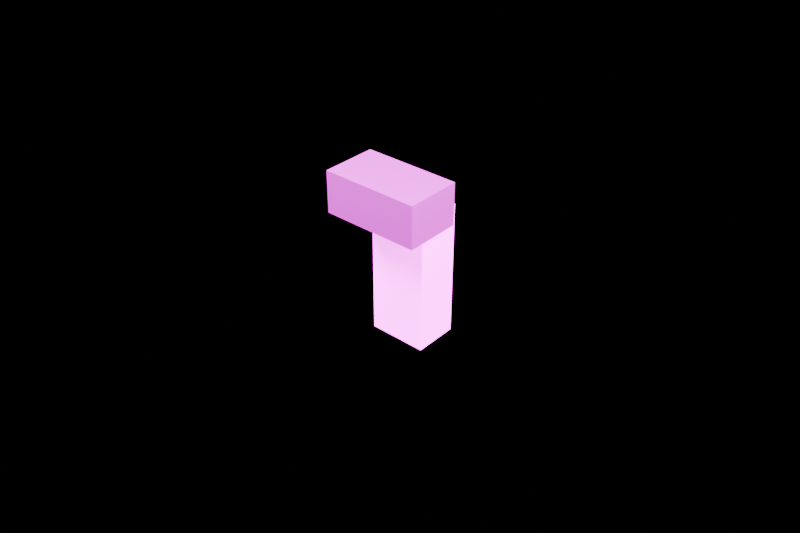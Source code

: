 # Source: tunnel_lantern.blend  (saved by Blender 5.2.45; exported with 4.5.12 LTS)
import bpy
from mathutils import Matrix  # noqa: F401  (used for matrix-valued properties, if any)

bpy.ops.wm.read_factory_settings(use_empty=True)
scene = bpy.context.scene
scene.name = 'Component_tunnel_lantern'

# ---- collections
col_component_tunnel_lantern = bpy.data.collections.new('Component_tunnel_lantern'); scene.collection.children.link(col_component_tunnel_lantern)
col_90 = bpy.data.collections.new('90_预览灯光相机'); scene.collection.children.link(col_90)

# ---- images (referenced by path relative to the original .blend; pixels are not part of the script)
import os
ASSET_DIR = os.environ.get("B2B_ASSET_DIR", "")  # directory of the original .blend (textures are referenced by path, not embedded)
HERE = os.path.dirname(os.path.abspath(__file__))  # packed textures are extracted next to this script under _unpacked/

def load_image(name, relpath, width, height, colorspace="sRGB"):
    """Load a texture the original file referenced (path relative to the .blend, or extracted next to this script)."""
    p = next((c for c in (os.path.join(HERE, relpath), os.path.join(ASSET_DIR, relpath)) if relpath and os.path.exists(c)), "")
    if p:
        img = bpy.data.images.load(p, check_existing=True)
        img.name = name
    else:  # same state as the original file: an image datablock whose file is absent (Cycles renders it pink)
        img = bpy.data.images.new(name, width, height)
        img.source = "FILE"
        img.filepath = "//" + (relpath or name)
    img.colorspace_settings.name = colorspace
    return img
img_td_shared_palette_001 = load_image('TD_Shared_Palette.001', 'tower_district_palette.png', 1024, 1024, 'sRGB')

# ---- materials (node trees are filled in below, after node groups)
mat_td_metal = bpy.data.materials.new('TD_Metal')
mat_td_emission = bpy.data.materials.new('TD_Emission')

# ---- material node trees
mat_td_metal.use_nodes = True; mat_td_metal.node_tree.nodes.clear()
_N = mat_td_metal.node_tree.nodes; _L = mat_td_metal.node_tree.links
n0 = _N.new('ShaderNodeBsdfPrincipled'); n0.name = 'Principled BSDF'; n0.location = (-200, 100)
n0.inputs[1].default_value = 0.61
n0.inputs[2].default_value = 0.37
n0.inputs[10].default_value = 0.005
n0.inputs[19].default_value = 0.15
n1 = _N.new('ShaderNodeOutputMaterial'); n1.name = 'Material Output'; n1.location = (200, 100)
n2 = _N.new('ShaderNodeTexImage'); n2.name = 'Image Texture'; n2.location = (0, 0)
n2.image = img_td_shared_palette_001
n2.interpolation = 'Closest'
n3 = _N.new('ShaderNodeUVMap'); n3.name = 'UV Map'; n3.location = (0, 0)
n3.width = 160
n3.uv_map = 'PaletteUV'
n4 = _N.new('ShaderNodeAttribute'); n4.name = 'Attribute'; n4.location = (0, 0)
n4.label = '每实例色盘偏移 / no geometry duplication'
n4.attribute_type = 'INSTANCER'
n4.attribute_name = 'palette_shift'
n5 = _N.new('ShaderNodeAttribute'); n5.name = 'Attribute.001'; n5.location = (0, 0)
n5.attribute_name = 'PaletteVariantMask'
n6 = _N.new('ShaderNodeVectorMath'); n6.name = 'Vector Math'; n6.location = (0, 0)
n6.operation = 'SCALE'
n7 = _N.new('ShaderNodeVectorMath'); n7.name = 'Vector Math.001'; n7.location = (0, 0)
_L.new(n0.outputs[0], n1.inputs[0])
_L.new(n2.outputs[0], n0.inputs[0])
_L.new(n4.outputs[1], n6.inputs[0])
_L.new(n5.outputs[2], n6.inputs[3])
_L.new(n3.outputs[0], n7.inputs[0])
_L.new(n6.outputs[0], n7.inputs[1])
_L.new(n7.outputs[0], n2.inputs[0])
n1.is_active_output = True
mat_td_emission.use_nodes = True; mat_td_emission.node_tree.nodes.clear()
_N = mat_td_emission.node_tree.nodes; _L = mat_td_emission.node_tree.links
n0 = _N.new('ShaderNodeBsdfPrincipled'); n0.name = 'Principled BSDF'; n0.location = (-200, 100)
n0.inputs[2].default_value = 0.4
n0.inputs[10].default_value = 0.005
n0.inputs[28].default_value = 5.0
n0.inputs[29].default_value = 5.0
n1 = _N.new('ShaderNodeOutputMaterial'); n1.name = 'Material Output'; n1.location = (200, 100)
n2 = _N.new('ShaderNodeTexImage'); n2.name = 'Image Texture'; n2.location = (0, 0)
n2.image = img_td_shared_palette_001
n2.interpolation = 'Closest'
n3 = _N.new('ShaderNodeUVMap'); n3.name = 'UV Map'; n3.location = (0, 0)
n3.width = 160
n3.uv_map = 'PaletteUV'
n4 = _N.new('ShaderNodeAttribute'); n4.name = 'Attribute'; n4.location = (0, 0)
n4.label = '每实例色盘偏移 / no geometry duplication'
n4.attribute_type = 'INSTANCER'
n4.attribute_name = 'palette_shift'
n5 = _N.new('ShaderNodeAttribute'); n5.name = 'Attribute.001'; n5.location = (0, 0)
n5.attribute_name = 'PaletteVariantMask'
n6 = _N.new('ShaderNodeVectorMath'); n6.name = 'Vector Math'; n6.location = (0, 0)
n6.operation = 'SCALE'
n7 = _N.new('ShaderNodeVectorMath'); n7.name = 'Vector Math.001'; n7.location = (0, 0)
_L.new(n0.outputs[0], n1.inputs[0])
_L.new(n2.outputs[0], n0.inputs[0])
_L.new(n2.outputs[0], n0.inputs[27])
_L.new(n4.outputs[1], n6.inputs[0])
_L.new(n5.outputs[2], n6.inputs[3])
_L.new(n3.outputs[0], n7.inputs[0])
_L.new(n6.outputs[0], n7.inputs[1])
_L.new(n7.outputs[0], n2.inputs[0])
n1.is_active_output = True

# ---- cameras
cam_previewcamera = bpy.data.cameras.new('PreviewCamera')
cam_previewcamera.lens = 42.0

# ---- lights
light_preview_key = bpy.data.lights.new('Preview_key', 'AREA')
light_preview_key.energy = 1000.0
light_preview_key.shape = 'RECTANGLE'
light_preview_key.size = 1.0
light_preview_key.size_y = 1.0
light_preview_fill = bpy.data.lights.new('Preview_fill', 'AREA')
light_preview_fill.energy = 500.0
light_preview_fill.shape = 'RECTANGLE'
light_preview_fill.size = 1.0
light_preview_fill.size_y = 1.0

# ---- meshes
me_tunnel_lantern = bpy.data.meshes.new('tunnel_lantern_主体')
me_tunnel_lantern.from_pydata([(-0.14, -0.1175, 0.39), (-0.14, -0.1175, 0.51), (-0.14, 0.0425, 0.39), (-0.14, 0.0425, 0.51), (0.14, -0.1175, 0.39), (0.14, -0.1175, 0.51), (0.14, 0.0425, 0.39), (0.14, 0.0425, 0.51)], [], [(0, 2, 6, 4), (1, 5, 7, 3), (0, 4, 5, 1), (2, 3, 7, 6), (0, 1, 3, 2), (4, 6, 7, 5)])
_uv = me_tunnel_lantern.uv_layers.new(name='PaletteUV')
_uv.uv.foreach_set('vector', [0.2632, 0.01325, 0.2632, 0.04925, 0.2993, 0.04925, 0.2993, 0.01325, 0.2632, 0.01325, 0.2632, 0.04925, 0.2993, 0.04925, 0.2993, 0.01325, 0.2632, 0.01325, 0.2632, 0.04925, 0.2993, 0.04925, 0.2993, 0.01325, 0.2632, 0.01325, 0.2632, 0.04925, 0.2993, 0.04925, 0.2993, 0.01325, 0.2632, 0.01325, 0.2632, 0.04925, 0.2993, 0.04925, 0.2993, 0.01325, 0.2632, 0.01325, 0.2632, 0.04925, 0.2993, 0.04925, 0.2993, 0.01325])
me_tunnel_lantern.materials.append(mat_td_metal)
me_tunnel_lantern.update()
me_tunnel_lantern_1 = bpy.data.meshes.new('tunnel_lantern_自发光')
me_tunnel_lantern_1.from_pydata([(-0.085, -0.0125, 0.0), (-0.085, -0.0125, 0.4), (-0.085, 0.1175, 0.0), (-0.085, 0.1175, 0.4), (0.085, -0.0125, 0.0), (0.085, -0.0125, 0.4), (0.085, 0.1175, 0.0), (0.085, 0.1175, 0.4)], [], [(0, 2, 6, 4), (1, 5, 7, 3), (0, 4, 5, 1), (2, 3, 7, 6), (0, 1, 3, 2), (4, 6, 7, 5)])
_uv = me_tunnel_lantern_1.uv_layers.new(name='PaletteUV')
_uv.uv.foreach_set('vector', [0.3882, 0.07575, 0.3882, 0.1117, 0.4243, 0.1117, 0.4243, 0.07575, 0.3882, 0.07575, 0.3882, 0.1117, 0.4243, 0.1117, 0.4243, 0.07575, 0.3882, 0.07575, 0.3882, 0.1117, 0.4243, 0.1117, 0.4243, 0.07575, 0.3882, 0.07575, 0.3882, 0.1117, 0.4243, 0.1117, 0.4243, 0.07575, 0.3882, 0.07575, 0.3882, 0.1117, 0.4243, 0.1117, 0.4243, 0.07575, 0.3882, 0.07575, 0.3882, 0.1117, 0.4243, 0.1117, 0.4243, 0.07575])
me_tunnel_lantern_1.materials.append(mat_td_emission)
me_tunnel_lantern_1.update()

# ---- objects
ob_root_tunnel_lantern = bpy.data.objects.new('ROOT_tunnel_lantern', None)
ob_tunnel_lantern = bpy.data.objects.new('tunnel_lantern_主体', me_tunnel_lantern)
ob_tunnel_lantern_1 = bpy.data.objects.new('tunnel_lantern_自发光', me_tunnel_lantern_1)
ob_previewcamera = bpy.data.objects.new('PreviewCamera', cam_previewcamera)
ob_preview_key = bpy.data.objects.new('Preview_key', light_preview_key)
ob_preview_fill = bpy.data.objects.new('Preview_fill', light_preview_fill)

# ---- transforms, parenting, visibility, modifiers, constraints
ob_root_tunnel_lantern.location = (0.0, 0.0, 0.0)
ob_tunnel_lantern.parent = ob_root_tunnel_lantern
ob_tunnel_lantern.location = (0.0, 0.0, 0.0)
ob_tunnel_lantern_1.parent = ob_root_tunnel_lantern
ob_tunnel_lantern_1.location = (0.0, 0.0, 0.0)
ob_previewcamera.location = (1.367, -1.561, 1.561)
ob_previewcamera.rotation_euler = (1.0, 8.166e-08, 0.7193)
ob_preview_key.location = (-1.5, -1.8, 3.23)
ob_preview_key.rotation_euler = (0.6631, 3.307e-08, -0.6947)
ob_preview_fill.location = (2.1, -0.3, 2.03)
ob_preview_fill.rotation_euler = (0.8672, 1.288e-09, 1.429)

# ---- collection membership
col_component_tunnel_lantern.objects.link(ob_root_tunnel_lantern)
col_component_tunnel_lantern.objects.link(ob_tunnel_lantern)
col_component_tunnel_lantern.objects.link(ob_tunnel_lantern_1)
col_90.objects.link(ob_previewcamera)
col_90.objects.link(ob_preview_key)
col_90.objects.link(ob_preview_fill)

# ---- scene / render settings (as saved in the file)
scene.camera = ob_previewcamera
scene.frame_start = 1; scene.frame_end = 240; scene.frame_set(1)
scene.render.engine = 'BLENDER_EEVEE_NEXT'
scene.render.resolution_x = 768
scene.render.resolution_y = 512
scene.render.bake_bias = 0.0
scene.render.bake_samples = 0
scene.render.compositor_device = 'GPU'
scene.eevee.taa_render_samples = 16
scene.eevee.use_volume_custom_range = False
scene.eevee.fast_gi_thickness_near = 0.1
scene.eevee.fast_gi_thickness_far = 0.0
scene.eevee.ray_tracing_options.screen_trace_thickness = 0.1
bpy.context.view_layer.update()
